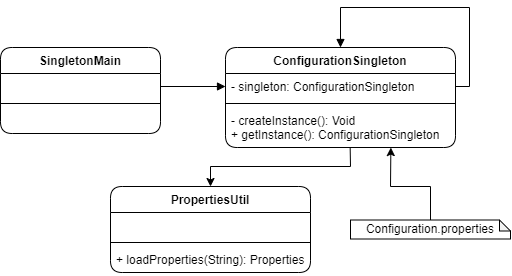

The diagram above was exported from draw.io. Its source (the exported page's mxGraphModel, read from the mxfile embedded in the PNG):
<mxGraphModel dx="952" dy="527" grid="1" gridSize="10" guides="1" tooltips="1" connect="1" arrows="1" fold="1" page="1" pageScale="1" pageWidth="827" pageHeight="1169" math="0" shadow="0">
  <root>
    <mxCell id="0" />
    <mxCell id="1" parent="0" />
    <mxCell id="49Dbr2z2dBNnvDZhpIiA-1" value="SingletonMain" style="swimlane;fontStyle=1;align=center;verticalAlign=top;childLayout=stackLayout;horizontal=1;startSize=26;horizontalStack=0;resizeParent=1;resizeParentMax=0;resizeLast=0;collapsible=1;marginBottom=0;rounded=1;" vertex="1" parent="1">
      <mxGeometry x="130" y="181" width="160" height="86" as="geometry" />
    </mxCell>
    <mxCell id="49Dbr2z2dBNnvDZhpIiA-2" value=" " style="text;strokeColor=none;fillColor=none;align=left;verticalAlign=top;spacingLeft=4;spacingRight=4;overflow=hidden;rotatable=0;points=[[0,0.5],[1,0.5]];portConstraint=eastwest;" vertex="1" parent="49Dbr2z2dBNnvDZhpIiA-1">
      <mxGeometry y="26" width="160" height="26" as="geometry" />
    </mxCell>
    <mxCell id="49Dbr2z2dBNnvDZhpIiA-3" value="" style="line;strokeWidth=1;fillColor=none;align=left;verticalAlign=middle;spacingTop=-1;spacingLeft=3;spacingRight=3;rotatable=0;labelPosition=right;points=[];portConstraint=eastwest;strokeColor=inherit;" vertex="1" parent="49Dbr2z2dBNnvDZhpIiA-1">
      <mxGeometry y="52" width="160" height="8" as="geometry" />
    </mxCell>
    <mxCell id="49Dbr2z2dBNnvDZhpIiA-4" value=" " style="text;strokeColor=none;fillColor=none;align=left;verticalAlign=top;spacingLeft=4;spacingRight=4;overflow=hidden;rotatable=0;points=[[0,0.5],[1,0.5]];portConstraint=eastwest;" vertex="1" parent="49Dbr2z2dBNnvDZhpIiA-1">
      <mxGeometry y="60" width="160" height="26" as="geometry" />
    </mxCell>
    <mxCell id="49Dbr2z2dBNnvDZhpIiA-5" value="ConfigurationSingleton" style="swimlane;fontStyle=1;align=center;verticalAlign=top;childLayout=stackLayout;horizontal=1;startSize=26;horizontalStack=0;resizeParent=1;resizeParentMax=0;resizeLast=0;collapsible=1;marginBottom=0;rounded=1;" vertex="1" parent="1">
      <mxGeometry x="355" y="181" width="230" height="100" as="geometry" />
    </mxCell>
    <mxCell id="49Dbr2z2dBNnvDZhpIiA-6" value="- singleton: ConfigurationSingleton" style="text;strokeColor=none;fillColor=none;align=left;verticalAlign=top;spacingLeft=4;spacingRight=4;overflow=hidden;rotatable=0;points=[[0,0.5],[1,0.5]];portConstraint=eastwest;rounded=1;" vertex="1" parent="49Dbr2z2dBNnvDZhpIiA-5">
      <mxGeometry y="26" width="230" height="26" as="geometry" />
    </mxCell>
    <mxCell id="49Dbr2z2dBNnvDZhpIiA-7" value="" style="line;strokeWidth=1;fillColor=none;align=left;verticalAlign=middle;spacingTop=-1;spacingLeft=3;spacingRight=3;rotatable=0;labelPosition=right;points=[];portConstraint=eastwest;strokeColor=inherit;rounded=1;" vertex="1" parent="49Dbr2z2dBNnvDZhpIiA-5">
      <mxGeometry y="52" width="230" height="8" as="geometry" />
    </mxCell>
    <mxCell id="49Dbr2z2dBNnvDZhpIiA-8" value="- createInstance(): Void&#10;+ getInstance(): ConfigurationSingleton" style="text;strokeColor=none;fillColor=none;align=left;verticalAlign=top;spacingLeft=4;spacingRight=4;overflow=hidden;rotatable=0;points=[[0,0.5],[1,0.5]];portConstraint=eastwest;rounded=1;" vertex="1" parent="49Dbr2z2dBNnvDZhpIiA-5">
      <mxGeometry y="60" width="230" height="40" as="geometry" />
    </mxCell>
    <mxCell id="49Dbr2z2dBNnvDZhpIiA-9" value="" style="html=1;verticalAlign=bottom;endArrow=block;rounded=0;exitX=1;exitY=0.5;exitDx=0;exitDy=0;entryX=0.5;entryY=0;entryDx=0;entryDy=0;" edge="1" parent="49Dbr2z2dBNnvDZhpIiA-5" source="49Dbr2z2dBNnvDZhpIiA-6" target="49Dbr2z2dBNnvDZhpIiA-5">
      <mxGeometry x="0.2901" y="-1" width="80" relative="1" as="geometry">
        <mxPoint x="190" y="50" as="sourcePoint" />
        <mxPoint x="80" y="-40" as="targetPoint" />
        <Array as="points">
          <mxPoint x="230" y="39" />
          <mxPoint x="244" y="39" />
          <mxPoint x="244" y="-40" />
          <mxPoint x="115" y="-40" />
        </Array>
        <mxPoint as="offset" />
      </mxGeometry>
    </mxCell>
    <mxCell id="49Dbr2z2dBNnvDZhpIiA-10" value="" style="html=1;verticalAlign=bottom;endArrow=block;rounded=0;exitX=1;exitY=0.5;exitDx=0;exitDy=0;entryX=0;entryY=0.5;entryDx=0;entryDy=0;" edge="1" parent="1" source="49Dbr2z2dBNnvDZhpIiA-2" target="49Dbr2z2dBNnvDZhpIiA-6">
      <mxGeometry x="-0.1111" y="10" width="80" relative="1" as="geometry">
        <mxPoint x="340" y="230" as="sourcePoint" />
        <mxPoint x="420" y="230" as="targetPoint" />
        <mxPoint as="offset" />
      </mxGeometry>
    </mxCell>
    <mxCell id="49Dbr2z2dBNnvDZhpIiA-11" value="PropertiesUtil" style="swimlane;fontStyle=1;align=center;verticalAlign=top;childLayout=stackLayout;horizontal=1;startSize=26;horizontalStack=0;resizeParent=1;resizeParentMax=0;resizeLast=0;collapsible=1;marginBottom=0;rounded=1;" vertex="1" parent="1">
      <mxGeometry x="240" y="320" width="200" height="86" as="geometry" />
    </mxCell>
    <mxCell id="49Dbr2z2dBNnvDZhpIiA-12" value=" " style="text;strokeColor=none;fillColor=none;align=left;verticalAlign=top;spacingLeft=4;spacingRight=4;overflow=hidden;rotatable=0;points=[[0,0.5],[1,0.5]];portConstraint=eastwest;" vertex="1" parent="49Dbr2z2dBNnvDZhpIiA-11">
      <mxGeometry y="26" width="200" height="26" as="geometry" />
    </mxCell>
    <mxCell id="49Dbr2z2dBNnvDZhpIiA-13" value="" style="line;strokeWidth=1;fillColor=none;align=left;verticalAlign=middle;spacingTop=-1;spacingLeft=3;spacingRight=3;rotatable=0;labelPosition=right;points=[];portConstraint=eastwest;strokeColor=inherit;" vertex="1" parent="49Dbr2z2dBNnvDZhpIiA-11">
      <mxGeometry y="52" width="200" height="8" as="geometry" />
    </mxCell>
    <mxCell id="49Dbr2z2dBNnvDZhpIiA-14" value="+ loadProperties(String): Properties" style="text;strokeColor=none;fillColor=none;align=left;verticalAlign=top;spacingLeft=4;spacingRight=4;overflow=hidden;rotatable=0;points=[[0,0.5],[1,0.5]];portConstraint=eastwest;" vertex="1" parent="49Dbr2z2dBNnvDZhpIiA-11">
      <mxGeometry y="60" width="200" height="26" as="geometry" />
    </mxCell>
    <mxCell id="49Dbr2z2dBNnvDZhpIiA-15" value="Configuration.properties" style="shape=note;whiteSpace=wrap;html=1;backgroundOutline=1;darkOpacity=0.05;rounded=1;size=11;" vertex="1" parent="1">
      <mxGeometry x="480" y="353.5" width="160" height="19" as="geometry" />
    </mxCell>
    <mxCell id="49Dbr2z2dBNnvDZhpIiA-16" value="" style="endArrow=classic;html=1;rounded=0;entryX=0.5;entryY=0;entryDx=0;entryDy=0;exitX=0.542;exitY=1.006;exitDx=0;exitDy=0;exitPerimeter=0;" edge="1" parent="1" source="49Dbr2z2dBNnvDZhpIiA-8" target="49Dbr2z2dBNnvDZhpIiA-11">
      <mxGeometry width="50" height="50" relative="1" as="geometry">
        <mxPoint x="480" y="300" as="sourcePoint" />
        <mxPoint x="330" y="290" as="targetPoint" />
        <Array as="points">
          <mxPoint x="480" y="300" />
          <mxPoint x="340" y="300" />
        </Array>
      </mxGeometry>
    </mxCell>
    <mxCell id="49Dbr2z2dBNnvDZhpIiA-17" value="" style="endArrow=classic;html=1;rounded=0;exitX=0.5;exitY=0;exitDx=0;exitDy=0;exitPerimeter=0;entryX=0.719;entryY=1.002;entryDx=0;entryDy=0;entryPerimeter=0;" edge="1" parent="1" source="49Dbr2z2dBNnvDZhpIiA-15" target="49Dbr2z2dBNnvDZhpIiA-8">
      <mxGeometry width="50" height="50" relative="1" as="geometry">
        <mxPoint x="430" y="340" as="sourcePoint" />
        <mxPoint x="480" y="290" as="targetPoint" />
        <Array as="points">
          <mxPoint x="560" y="320" />
          <mxPoint x="520" y="320" />
        </Array>
      </mxGeometry>
    </mxCell>
  </root>
</mxGraphModel>